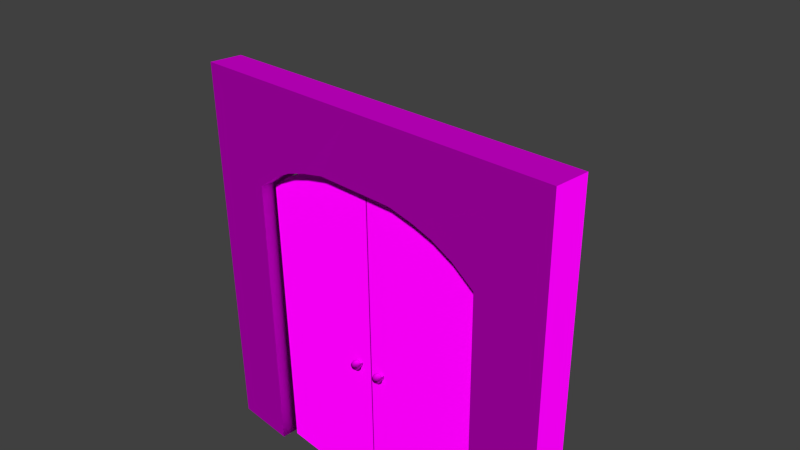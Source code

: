 # Source: decoration_door_wood_1.blend  (saved by Blender 2.70.0; exported with 4.5.12 LTS)
import bpy
from mathutils import Matrix  # noqa: F401  (used for matrix-valued properties, if any)

bpy.ops.wm.read_factory_settings(use_empty=True)
scene = bpy.context.scene
scene.name = 'Scene'

# ---- collections
col_collection_1 = bpy.data.collections.new('Collection 1'); scene.collection.children.link(col_collection_1)

# ---- images (referenced by path relative to the original .blend; pixels are not part of the script)
import os
ASSET_DIR = os.environ.get("B2B_ASSET_DIR", "")  # directory of the original .blend (textures are referenced by path, not embedded)
HERE = os.path.dirname(os.path.abspath(__file__))  # packed textures are extracted next to this script under _unpacked/

def load_image(name, relpath, width, height, colorspace="sRGB"):
    """Load a texture the original file referenced (path relative to the .blend, or extracted next to this script)."""
    p = next((c for c in (os.path.join(HERE, relpath), os.path.join(ASSET_DIR, relpath)) if relpath and os.path.exists(c)), "")
    if p:
        img = bpy.data.images.load(p, check_existing=True)
        img.name = name
    else:  # same state as the original file: an image datablock whose file is absent (Cycles renders it pink)
        img = bpy.data.images.new(name, width, height)
        img.source = "FILE"
        img.filepath = "//" + (relpath or name)
    img.colorspace_settings.name = colorspace
    return img
img_decoration_door_wood_1_diffuse_jpg = load_image('decoration_door_wood_1_diffuse.jpg', 'Texturen/decoration_door_wood_1_diffuse.jpg', 1024, 1024, 'sRGB')
img_decoration_door_wood_1_normal_jpg = load_image('decoration_door_wood_1_normal.jpg', 'Texturen/decoration_door_wood_1_normal.jpg', 1024, 1024, 'sRGB')
img_decoration_door_stone_1_normal_png = load_image('decoration_door_stone_1_normal.png', 'Texturen/decoration_door_stone_1_normal.png', 1024, 1024, 'sRGB')
img_decoration_door_stone_1_diffuse_png = load_image('decoration_door_stone_1_diffuse.png', 'Texturen/decoration_door_stone_1_diffuse.png', 1024, 1024, 'sRGB')

# ---- materials (node trees are filled in below, after node groups)
mat_decoration_door_wood_1_door_wood_1 = bpy.data.materials.new('decoration_door_wood_1_door_wood_1')
mat_decoration_door_wood_1_door_wood_1.alpha_threshold = 0.0
mat_decoration_door_wood_1_door_wood_1.roughness = 0.5
mat_decoration_door_wood_1_door_wood_1.line_color = (0.0, 0.0, 0.0, 1.0)
mat_decoration_door_wood_1_frame_stone_1 = bpy.data.materials.new('decoration_door_wood_1_frame_stone_1')
mat_decoration_door_wood_1_frame_stone_1.alpha_threshold = 0.0
mat_decoration_door_wood_1_frame_stone_1.roughness = 0.5
mat_decoration_door_wood_1_frame_stone_1.line_color = (0.0, 0.0, 0.0, 1.0)

# ---- material node trees
mat_decoration_door_wood_1_door_wood_1.use_nodes = True; mat_decoration_door_wood_1_door_wood_1.node_tree.nodes.clear()
_N = mat_decoration_door_wood_1_door_wood_1.node_tree.nodes; _L = mat_decoration_door_wood_1_door_wood_1.node_tree.links
n0 = _N.new('ShaderNodeOutputMaterial'); n0.name = 'Material Output'; n0.location = (300, 300)
n1 = _N.new('ShaderNodeBsdfDiffuse'); n1.name = 'Diffuse BSDF'; n1.location = (10, 300)
n2 = _N.new('ShaderNodeTexImage'); n2.name = 'Image Texture'; n2.location = (-519, 386)
n2.width = 140
n2.image = img_decoration_door_wood_1_diffuse_jpg
n3 = _N.new('ShaderNodeTexImage'); n3.name = 'Image Texture.001'; n3.location = (-550, 140)
n3.width = 140
n3.image = img_decoration_door_wood_1_normal_jpg
n4 = _N.new('ShaderNodeTexCoord'); n4.name = 'Texture Coordinate'; n4.location = (-797, 304)
n5 = _N.new('ShaderNodeNormalMap'); n5.name = 'Normal Map'; n5.location = (-285, 116)
_L.new(n1.outputs[0], n0.inputs[0])
_L.new(n4.outputs[2], n2.inputs[0])
_L.new(n4.outputs[2], n3.inputs[0])
_L.new(n2.outputs[0], n1.inputs[0])
_L.new(n3.outputs[0], n5.inputs[1])
_L.new(n5.outputs[0], n1.inputs[2])
n0.is_active_output = True
mat_decoration_door_wood_1_frame_stone_1.use_nodes = True; mat_decoration_door_wood_1_frame_stone_1.node_tree.nodes.clear()
_N = mat_decoration_door_wood_1_frame_stone_1.node_tree.nodes; _L = mat_decoration_door_wood_1_frame_stone_1.node_tree.links
n0 = _N.new('ShaderNodeOutputMaterial'); n0.name = 'Material Output'; n0.location = (300, 300)
n1 = _N.new('ShaderNodeBsdfDiffuse'); n1.name = 'Diffuse BSDF'; n1.location = (10, 300)
n2 = _N.new('ShaderNodeTexCoord'); n2.name = 'Texture Coordinate'; n2.location = (-600, 314)
n3 = _N.new('ShaderNodeTexImage'); n3.name = 'Image Texture.001'; n3.location = (-379, 170)
n3.width = 140
n3.image = img_decoration_door_stone_1_normal_png
n4 = _N.new('ShaderNodeNormalMap'); n4.name = 'Normal Map'; n4.location = (-189, 152)
n5 = _N.new('ShaderNodeTexImage'); n5.name = 'Image Texture'; n5.location = (-375, 422)
n5.width = 140
n5.image = img_decoration_door_stone_1_diffuse_png
_L.new(n1.outputs[0], n0.inputs[0])
_L.new(n2.outputs[2], n5.inputs[0])
_L.new(n2.outputs[2], n3.inputs[0])
_L.new(n5.outputs[0], n1.inputs[0])
_L.new(n3.outputs[0], n4.inputs[1])
_L.new(n4.outputs[0], n1.inputs[2])
n0.is_active_output = True

# ---- world
world_world = bpy.data.worlds.new('World'); scene.world = world_world
world_world.color = (0.05088, 0.05088, 0.05088)
world_world.use_sun_shadow = False
world_world.sun_shadow_jitter_overblur = 0.0
world_world.cycles.sampling_method = 'MANUAL'
world_world.cycles.sample_map_resolution = 256

# ---- cameras
cam_camera = bpy.data.cameras.new('Camera')
cam_camera.clip_end = 100.0
cam_camera.lens = 35.0
cam_camera.sensor_width = 32.0
cam_camera.sensor_height = 18.0
cam_camera.ortho_scale = 7.314
cam_camera.dof.focus_distance = 0.0

# ---- meshes
me_cylinder_001 = bpy.data.meshes.new('Cylinder.001')
me_cylinder_001.from_pydata([(1.93, 0.5665, -0.1), (1.93, 0.5665, 3.576e-07), (-0.0001471, 0.002684, -0.1), (-0.0001471, 0.002683, 3.055e-07), (0.44, -4.38, 3.815e-06), (0.44, -4.38, -0.1), (1.14, -4.38, 3.815e-06), (1.14, -4.38, -0.1), (1.93, -4.38, 3.815e-06), (1.93, -4.38, -0.1), (0.04, -4.38, -0.1), (0.04, -4.38, 3.815e-06), (1.322, 0.5615, -0.1), (0.9583, 0.4872, -0.1), (1.136, 0.357, -0.1), (0.9583, 0.4872, 3.055e-07), (1.322, 0.5615, 3.055e-07), (1.136, 0.357, 4.47e-07), (0.6163, 0.3784, -0.1), (0.3173, 0.2289, -0.1), (0.4547, 0.158, -0.1), (0.3173, 0.2289, 3.055e-07), (0.6163, 0.3784, 3.055e-07), (0.4547, 0.158, 4.396e-07), (1.93, 0.5665, -0.1), (1.93, 0.5665, -0.1), (1.93, 0.5665, 3.576e-07), (1.93, 0.5665, 3.576e-07), (-0.0001471, 0.002683, 3.055e-07), (-0.0001471, 0.002683, 3.055e-07), (-0.0001471, 0.002684, -0.1), (-0.0001471, 0.002684, -0.1), (0.04, -4.38, 3.815e-06), (0.04, -4.38, 3.815e-06), (0.44, -4.38, 3.815e-06), (0.44, -4.38, -0.1), (0.04, -4.38, -0.1), (0.04, -4.38, -0.1), (1.14, -4.38, 3.815e-06), (1.14, -4.38, -0.1), (1.93, -4.38, -0.1), (1.93, -4.38, -0.1), (1.93, -4.38, 3.815e-06), (1.93, -4.38, 3.815e-06), (1.322, 0.5615, -0.1), (0.9583, 0.4872, -0.1), (0.9583, 0.4872, 3.055e-07), (1.322, 0.5615, 3.055e-07), (0.6163, 0.3784, -0.1), (0.3173, 0.2289, -0.1), (0.3173, 0.2289, 3.055e-07), (0.6163, 0.3784, 3.055e-07)], [], [(21, 28, 11, 4, 23), (45, 48, 51, 46), (30, 19, 20, 5, 10), (35, 34, 32, 36), (9, 8, 6, 7), (7, 6, 34, 35), (3, 2, 37, 33), (15, 22, 23, 4, 38, 17), (18, 13, 14, 39, 5, 20), (12, 24, 40, 39, 14), (0, 1, 42, 41), (26, 16, 17, 38, 43), (12, 14, 13), (15, 17, 16), (46, 47, 44, 45), (25, 44, 47, 27), (18, 20, 19), (21, 23, 22), (50, 51, 48, 49), (49, 31, 29, 50)])
me_cylinder_001.polygons.foreach_set('use_smooth', [True] * 20)
_uv = me_cylinder_001.uv_layers.new(name='UVMap')
_uv.uv.foreach_set('vector', [0.9316, 0.7165, 0.8859, 0.7807, 0.0001712, 0.7725, 0.0001712, 0.6917, 0.9173, 0.6887, 0.219, 0.8423, 0.1465, 0.8423, 0.1465, 0.8221, 0.219, 0.8221, 0.8859, 0.0001704, 0.9316, 0.06433, 0.9173, 0.09208, 0.0001704, 0.08912, 0.0001706, 0.008284, 0.4981, 0.8221, 0.4981, 0.8423, 0.4173, 0.8423, 0.4173, 0.8221, 0.7992, 0.8221, 0.7992, 0.8423, 0.6396, 0.8423, 0.6396, 0.8221, 0.6396, 0.8221, 0.6396, 0.8423, 0.4981, 0.8423, 0.4981, 0.8221, 0.8859, 0.8016, 0.8859, 0.8218, 0.0001704, 0.8218, 0.0001704, 0.8016, 0.9838, 0.587, 0.9618, 0.6561, 0.9173, 0.6887, 0.0001712, 0.6917, 0.0001708, 0.5502, 0.9575, 0.551, 0.9618, 0.1247, 0.9838, 0.1939, 0.9575, 0.2299, 0.0001704, 0.2306, 0.0001704, 0.08912, 0.9173, 0.09208, 0.9988, 0.2675, 0.9998, 0.3902, 0.0001705, 0.3902, 0.0001704, 0.2306, 0.9575, 0.2299, 0.9998, 0.781, 0.9998, 0.8012, 0.0001705, 0.8012, 0.0001704, 0.781, 0.9998, 0.3906, 0.9988, 0.5134, 0.9575, 0.551, 0.0001708, 0.5502, 0.0001704, 0.3906, 0.9988, 0.2675, 0.9575, 0.2299, 0.9838, 0.1939, 0.9838, 0.587, 0.9575, 0.551, 0.9988, 0.5134, 0.219, 0.8221, 0.2941, 0.8221, 0.2941, 0.8423, 0.219, 0.8423, 0.4169, 0.8423, 0.2941, 0.8423, 0.2941, 0.8221, 0.4169, 0.8221, 0.9618, 0.1247, 0.9173, 0.09208, 0.9316, 0.06433, 0.9316, 0.7165, 0.9173, 0.6887, 0.9618, 0.6561, 0.07896, 0.8221, 0.1465, 0.8221, 0.1465, 0.8423, 0.07896, 0.8423, 0.07896, 0.8423, 0.0001711, 0.8423, 0.0001704, 0.8221, 0.07896, 0.8221])
me_cylinder_001.materials.append(mat_decoration_door_wood_1_door_wood_1)
me_cylinder_001.use_remesh_preserve_volume = False
me_cylinder_001.use_remesh_preserve_attributes = False
me_cylinder_001.use_mirror_vertex_groups = False
me_cylinder_001.update()
me_plane = bpy.data.meshes.new('Plane')
me_plane.from_pydata([(0.6283, -0.3, 0.983), (0.6283, 0.2, 0.983), (1.01, -0.3, 0.904), (1.01, 0.2, 0.904), (1.326, -0.3, 0.8095), (1.326, 0.2, 0.8095), (1.652, -0.3, 0.6515), (1.652, 0.2, 0.6515), (1.99, -0.3, 0.4109), (1.99, 0.2, 0.4109), (1.99, -0.3, -4.01), (1.99, 0.2, -4.01), (2.99, -0.3, -4.01), (2.99, 0.2, -4.01), (2.99, -0.3, 1.99), (2.99, 0.2, 1.99), (-0.6283, -0.3, 0.983), (-0.6283, 0.2, 0.983), (-1.01, -0.3, 0.904), (-1.01, 0.2, 0.904), (-1.326, -0.3, 0.8095), (-1.326, 0.2, 0.8095), (-1.652, -0.3, 0.6515), (-1.652, 0.2, 0.6515), (-1.99, -0.3, 0.4109), (-1.99, 0.2, 0.4109), (-1.99, -0.3, -4.01), (-1.99, 0.2, -4.01), (-2.99, -0.3, -4.01), (-2.99, 0.2, -4.01), (-2.99, -0.3, 1.99), (-2.99, 0.2, 1.99), (0.0, -0.3, 1.99), (0.0, 0.2, 1.99), (0.0, -0.3, 0.9849), (0.0, 0.2, 0.9849)], [], [(14, 8, 10, 12), (1, 3, 2, 0), (3, 5, 4, 2), (5, 7, 6, 4), (7, 9, 8, 6), (9, 11, 10, 8), (13, 15, 14, 12), (15, 33, 32, 14), (34, 35, 1, 0), (9, 15, 13, 11), (8, 14, 6), (34, 0, 32), (0, 2, 32), (32, 2, 14), (14, 4, 6), (14, 2, 4), (33, 15, 3), (1, 33, 3), (3, 15, 5), (5, 15, 7), (7, 15, 9), (1, 35, 33), (30, 28, 26, 24), (17, 16, 18, 19), (19, 18, 20, 21), (21, 20, 22, 23), (23, 22, 24, 25), (25, 24, 26, 27), (29, 28, 30, 31), (31, 30, 32, 33), (34, 16, 17, 35), (25, 27, 29, 31), (24, 22, 30), (34, 32, 16), (16, 32, 18), (32, 30, 18), (30, 22, 20), (30, 20, 18), (33, 19, 31), (17, 19, 33), (19, 21, 31), (21, 23, 31), (23, 25, 31), (17, 33, 35)])
_uv = me_plane.uv_layers.new(name='UVMap')
_uv.uv.foreach_set('vector', [0.6914, 0.7586, 0.601, 0.6159, 0.601, 0.2165, 0.6914, 0.2165, 0.7851, 0.8698, 0.7851, 0.9058, 0.7388, 0.9058, 0.7388, 0.8698, 0.7851, 0.9058, 0.7851, 0.9364, 0.7388, 0.9364, 0.7388, 0.9058, 0.7851, 0.9364, 0.7851, 0.9699, 0.7388, 0.9699, 0.7388, 0.9364, 0.7851, 0.9699, 0.7851, 1.008, 0.7388, 1.008, 0.7388, 0.9699, 0.7851, 1.008, 0.7851, 1.417, 0.7388, 1.417, 0.7388, 1.008, 0.8324, 1.869, 0.8324, 1.314, 0.8786, 1.314, 0.8786, 1.869, 0.8324, 1.314, 0.8324, 1.038, 0.8786, 1.038, 0.8786, 1.314, 0.7388, 0.8117, 0.7851, 0.8117, 0.7851, 0.8698, 0.7388, 0.8698, 0.2398, 0.6036, 0.1492, 0.7589, 0.1492, 0.2126, 0.2398, 0.2126, 0.601, 0.6159, 0.6914, 0.7586, 0.5705, 0.6376, 0.4212, 0.6678, 0.478, 0.6676, 0.4212, 0.7586, 0.478, 0.6676, 0.5125, 0.6605, 0.4212, 0.7586, 0.4212, 0.7586, 0.5125, 0.6605, 0.6914, 0.7586, 0.6914, 0.7586, 0.541, 0.6519, 0.5705, 0.6376, 0.6914, 0.7586, 0.5125, 0.6605, 0.541, 0.6519, 0.4202, 0.7589, 0.1492, 0.7589, 0.3287, 0.6521, 0.3633, 0.6599, 0.4202, 0.7589, 0.3287, 0.6521, 0.3287, 0.6521, 0.1492, 0.7589, 0.3, 0.6428, 0.3, 0.6428, 0.1492, 0.7589, 0.2705, 0.6273, 0.2705, 0.6273, 0.1492, 0.7589, 0.2398, 0.6036, 0.3633, 0.6599, 0.4202, 0.6601, 0.4202, 0.7589, 0.1511, 0.7586, 0.1511, 0.2165, 0.2414, 0.2165, 0.2414, 0.6159, 0.7851, 0.7535, 0.7388, 0.7535, 0.7388, 0.7175, 0.7851, 0.7175, 0.7851, 0.7175, 0.7388, 0.7175, 0.7388, 0.6869, 0.7851, 0.6869, 0.7851, 0.6869, 0.7388, 0.6869, 0.7388, 0.6534, 0.7851, 0.6534, 0.7851, 0.6534, 0.7388, 0.6534, 0.7388, 0.615, 0.7851, 0.615, 0.7851, 0.615, 0.7388, 0.615, 0.7388, 0.206, 0.7851, 0.206, 0.8324, 0.206, 0.8786, 0.206, 0.8786, 0.7611, 0.8324, 0.7611, 0.8324, 0.7611, 0.8786, 0.7611, 0.8786, 1.038, 0.8324, 1.038, 0.7388, 0.8117, 0.7388, 0.7535, 0.7851, 0.7535, 0.7851, 0.8117, 0.6006, 0.6036, 0.6006, 0.2126, 0.6913, 0.2126, 0.6913, 0.7589, 0.2414, 0.6159, 0.272, 0.6376, 0.1511, 0.7586, 0.4212, 0.6678, 0.4212, 0.7586, 0.3644, 0.6676, 0.3644, 0.6676, 0.4212, 0.7586, 0.33, 0.6605, 0.4212, 0.7586, 0.1511, 0.7586, 0.33, 0.6605, 0.1511, 0.7586, 0.272, 0.6376, 0.3014, 0.6519, 0.1511, 0.7586, 0.3014, 0.6519, 0.33, 0.6605, 0.4202, 0.7589, 0.5118, 0.6521, 0.6913, 0.7589, 0.4772, 0.6599, 0.5118, 0.6521, 0.4202, 0.7589, 0.5118, 0.6521, 0.5404, 0.6428, 0.6913, 0.7589, 0.5404, 0.6428, 0.57, 0.6273, 0.6913, 0.7589, 0.57, 0.6273, 0.6006, 0.6036, 0.6913, 0.7589, 0.4772, 0.6599, 0.4202, 0.7589, 0.4202, 0.6601])
me_plane.materials.append(mat_decoration_door_wood_1_frame_stone_1)
me_plane.use_remesh_preserve_volume = False
me_plane.use_remesh_preserve_attributes = False
me_plane.use_mirror_vertex_groups = False
me_plane.update()
me_sphere_001 = bpy.data.meshes.new('Sphere.001')
me_sphere_001.from_pydata([(-24.87, -1.161, -29.28), (-25.19, -1.161, -29.49), (-25.41, -1.161, -29.82), (-25.49, -1.161, -30.2), (-25.41, -1.161, -30.58), (-25.19, -1.161, -30.91), (-24.87, -1.161, -31.12), (-24.76, -0.8906, -29.28), (-24.99, -0.6612, -29.49), (-25.14, -0.508, -29.82), (-25.19, -0.4541, -30.2), (-25.14, -0.508, -30.58), (-24.99, -0.6612, -30.91), (-24.76, -0.8906, -31.12), (-24.49, -0.7786, -29.28), (-24.49, -0.4541, -29.49), (-24.49, -0.2374, -29.82), (-25.19, 0.7388, -29.8), (-24.49, -0.2374, -30.58), (-24.49, -0.4541, -30.91), (-24.49, -0.7786, -31.12), (-24.49, -1.161, -29.2), (-24.21, -0.8906, -29.28), (-23.99, -0.6612, -29.49), (-23.83, -0.508, -29.82), (-23.78, -0.4541, -30.2), (-23.83, -0.508, -30.58), (-23.99, -0.6612, -30.91), (-24.21, -0.8906, -31.12), (-24.1, -1.161, -29.28), (-23.78, -1.161, -29.49), (-23.56, -1.161, -29.82), (-23.49, -1.161, -30.2), (-23.56, -1.161, -30.58), (-23.78, -1.161, -30.91), (-24.1, -1.161, -31.12), (-24.49, -1.161, -31.2), (-24.21, -1.432, -29.28), (-23.99, -1.661, -29.49), (-23.83, -1.815, -29.82), (-23.78, -1.868, -30.2), (-23.83, -1.815, -30.58), (-23.99, -1.661, -30.91), (-24.21, -1.432, -31.12), (-24.49, -1.544, -29.28), (-24.49, -1.868, -29.49), (-24.49, -2.085, -29.82), (-24.49, -2.161, -30.2), (-24.49, -2.085, -30.58), (-24.49, -1.868, -30.91), (-24.49, -1.544, -31.12), (-24.76, -1.432, -29.28), (-24.99, -1.661, -29.49), (-25.14, -1.815, -29.82), (-25.19, -1.868, -30.2), (-25.14, -1.815, -30.58), (-24.99, -1.661, -30.91), (-24.76, -1.432, -31.12), (-25.19, 0.7388, -30.2), (-25.19, 0.7388, -30.6), (-24.49, 0.7388, -29.8), (-24.49, 0.7388, -30.6), (-23.79, 0.7388, -29.8), (-23.79, 0.7388, -30.2), (-23.79, 0.7388, -30.6)], [], [(6, 5, 12, 13), (5, 4, 11, 12), (4, 3, 10, 11), (3, 2, 9, 10), (2, 1, 8, 9), (1, 0, 7, 8), (13, 12, 19, 20), (12, 11, 18, 19), (24, 25, 63, 62), (25, 26, 64, 63), (9, 8, 15, 16), (8, 7, 14, 15), (20, 19, 27, 28), (19, 18, 26, 27), (26, 18, 61, 64), (16, 24, 62, 60), (16, 15, 23, 24), (15, 14, 22, 23), (28, 27, 34, 35), (27, 26, 33, 34), (26, 25, 32, 33), (25, 24, 31, 32), (24, 23, 30, 31), (23, 22, 29, 30), (35, 34, 42, 43), (34, 33, 41, 42), (33, 32, 40, 41), (32, 31, 39, 40), (31, 30, 38, 39), (30, 29, 37, 38), (43, 42, 49, 50), (42, 41, 48, 49), (41, 40, 47, 48), (40, 39, 46, 47), (39, 38, 45, 46), (38, 37, 44, 45), (50, 49, 56, 57), (49, 48, 55, 56), (48, 47, 54, 55), (47, 46, 53, 54), (46, 45, 52, 53), (45, 44, 51, 52), (36, 6, 13), (0, 21, 7), (36, 13, 20), (7, 21, 14), (36, 20, 28), (14, 21, 22), (36, 28, 35), (22, 21, 29), (36, 35, 43), (29, 21, 37), (36, 43, 50), (37, 21, 44), (36, 50, 57), (44, 21, 51), (36, 57, 6), (57, 56, 5, 6), (56, 55, 4, 5), (55, 54, 3, 4), (54, 53, 2, 3), (53, 52, 1, 2), (52, 51, 0, 1), (51, 21, 0), (9, 16, 60, 17), (18, 11, 59, 61), (11, 10, 58, 59), (10, 9, 17, 58)])
me_sphere_001.polygons.foreach_set('use_smooth', [True] * 68)
_uv = me_sphere_001.uv_layers.new(name='UVMap')
_uv.uv.foreach_set('vector', [0.5, 0.3925, 0.499, 0.3927, 0.4989, 0.3902, 0.5004, 0.3916, 0.499, 0.3927, 0.4979, 0.3932, 0.4947, 0.3876, 0.4989, 0.3902, 0.4979, 0.3932, 0.4972, 0.3942, 0.4908, 0.3915, 0.4947, 0.3876, 0.4972, 0.3942, 0.4969, 0.3954, 0.4912, 0.3968, 0.4908, 0.3915, 0.4969, 0.3954, 0.4972, 0.3965, 0.4952, 0.3985, 0.4912, 0.3968, 0.4972, 0.3965, 0.4978, 0.3975, 0.4975, 0.3986, 0.4952, 0.3985, 0.5004, 0.3916, 0.4989, 0.3902, 0.5029, 0.3886, 0.5017, 0.3913, 0.4989, 0.3902, 0.4947, 0.3876, 0.5054, 0.3828, 0.5029, 0.3886, 0.5055, 0.4033, 0.5094, 0.3993, 0.6021, 0.4406, 0.573, 0.4887, 0.5094, 0.3993, 0.5089, 0.3939, 0.6179, 0.3869, 0.6021, 0.4406, 0.4912, 0.3968, 0.4952, 0.3985, 0.4974, 0.4022, 0.4941, 0.4085, 0.4952, 0.3985, 0.4975, 0.3986, 0.4984, 0.3997, 0.4974, 0.4022, 0.5017, 0.3913, 0.5029, 0.3886, 0.5045, 0.3925, 0.5025, 0.3923, 0.5029, 0.3886, 0.5054, 0.3828, 0.5089, 0.3939, 0.5045, 0.3925, 0.5089, 0.3939, 0.5054, 0.3828, 0.5412, 0.3027, 0.6179, 0.3869, 0.4941, 0.4085, 0.5055, 0.4033, 0.573, 0.4887, 0.4581, 0.4887, 0.4941, 0.4085, 0.4974, 0.4022, 0.5011, 0.4007, 0.5055, 0.4033, 0.4974, 0.4022, 0.4984, 0.3997, 0.4996, 0.3993, 0.5011, 0.4007, 0.5025, 0.3923, 0.5045, 0.3925, 0.5028, 0.3943, 0.5021, 0.3934, 0.5045, 0.3925, 0.5089, 0.3939, 0.503, 0.3955, 0.5028, 0.3943, 0.5089, 0.3939, 0.5094, 0.3993, 0.5028, 0.3967, 0.503, 0.3955, 0.5094, 0.3993, 0.5055, 0.4033, 0.5021, 0.3976, 0.5028, 0.3967, 0.5055, 0.4033, 0.5011, 0.4007, 0.501, 0.3982, 0.5021, 0.3976, 0.5011, 0.4007, 0.4996, 0.3993, 0.4999, 0.3983, 0.501, 0.3982, 0.5021, 0.3934, 0.5028, 0.3943, 0.5015, 0.3945, 0.5014, 0.3937, 0.5028, 0.3943, 0.503, 0.3955, 0.5013, 0.3953, 0.5015, 0.3945, 0.503, 0.3955, 0.5028, 0.3967, 0.5011, 0.3959, 0.5013, 0.3953, 0.5028, 0.3967, 0.5021, 0.3976, 0.5007, 0.3966, 0.5011, 0.3959, 0.5021, 0.3976, 0.501, 0.3982, 0.5003, 0.3971, 0.5007, 0.3966, 0.501, 0.3982, 0.4999, 0.3983, 0.4997, 0.3977, 0.5003, 0.3971, 0.5014, 0.3937, 0.5015, 0.3945, 0.5005, 0.3943, 0.5008, 0.3936, 0.5015, 0.3945, 0.5013, 0.3953, 0.5002, 0.3949, 0.5005, 0.3943, 0.5013, 0.3953, 0.5011, 0.3959, 0.5, 0.3954, 0.5002, 0.3949, 0.5011, 0.3959, 0.5007, 0.3966, 0.4997, 0.396, 0.5, 0.3954, 0.5007, 0.3966, 0.5003, 0.3971, 0.4995, 0.3966, 0.4997, 0.396, 0.5003, 0.3971, 0.4997, 0.3977, 0.4992, 0.3973, 0.4995, 0.3966, 0.5008, 0.3936, 0.5005, 0.3943, 0.4997, 0.3938, 0.5003, 0.3932, 0.5005, 0.3943, 0.5002, 0.3949, 0.4992, 0.3943, 0.4997, 0.3938, 0.5002, 0.3949, 0.5, 0.3954, 0.4989, 0.3949, 0.4992, 0.3943, 0.5, 0.3954, 0.4997, 0.396, 0.4986, 0.3956, 0.4989, 0.3949, 0.4997, 0.396, 0.4995, 0.3966, 0.4985, 0.3963, 0.4986, 0.3956, 0.4995, 0.3966, 0.4992, 0.3973, 0.4986, 0.3972, 0.4985, 0.3963, 0.5012, 0.3927, 0.5, 0.3925, 0.5004, 0.3916, 0.4978, 0.3975, 0.4988, 0.3982, 0.4975, 0.3986, 0.5012, 0.3927, 0.5004, 0.3916, 0.5017, 0.3913, 0.4975, 0.3986, 0.4988, 0.3982, 0.4984, 0.3997, 0.5012, 0.3927, 0.5017, 0.3913, 0.5025, 0.3923, 0.4984, 0.3997, 0.4988, 0.3982, 0.4996, 0.3993, 0.5012, 0.3927, 0.5025, 0.3923, 0.5021, 0.3934, 0.4996, 0.3993, 0.4988, 0.3982, 0.4999, 0.3983, 0.5012, 0.3927, 0.5021, 0.3934, 0.5014, 0.3937, 0.4999, 0.3983, 0.4988, 0.3982, 0.4997, 0.3977, 0.5012, 0.3927, 0.5014, 0.3937, 0.5008, 0.3936, 0.4997, 0.3977, 0.4988, 0.3982, 0.4992, 0.3973, 0.5012, 0.3927, 0.5008, 0.3936, 0.5003, 0.3932, 0.4992, 0.3973, 0.4988, 0.3982, 0.4986, 0.3972, 0.5012, 0.3927, 0.5003, 0.3932, 0.5, 0.3925, 0.5003, 0.3932, 0.4997, 0.3938, 0.499, 0.3927, 0.5, 0.3925, 0.4997, 0.3938, 0.4992, 0.3943, 0.4979, 0.3932, 0.499, 0.3927, 0.4992, 0.3943, 0.4989, 0.3949, 0.4972, 0.3942, 0.4979, 0.3932, 0.4989, 0.3949, 0.4986, 0.3956, 0.4969, 0.3954, 0.4972, 0.3942, 0.4986, 0.3956, 0.4985, 0.3963, 0.4972, 0.3965, 0.4969, 0.3954, 0.4985, 0.3963, 0.4986, 0.3972, 0.4978, 0.3975, 0.4972, 0.3965, 0.4986, 0.3972, 0.4988, 0.3982, 0.4978, 0.3975, 0.4912, 0.3968, 0.4941, 0.4085, 0.4581, 0.4887, 0.3821, 0.4029, 0.5054, 0.3828, 0.4947, 0.3876, 0.4277, 0.3022, 0.5412, 0.3027, 0.4947, 0.3876, 0.4908, 0.3915, 0.3985, 0.3496, 0.4277, 0.3022, 0.4908, 0.3915, 0.4912, 0.3968, 0.3821, 0.4029, 0.3985, 0.3496])
me_sphere_001.materials.append(mat_decoration_door_wood_1_frame_stone_1)
me_sphere_001.use_remesh_preserve_volume = False
me_sphere_001.use_remesh_preserve_attributes = False
me_sphere_001.use_mirror_vertex_groups = False
me_sphere_001.update()
me_sphere = bpy.data.meshes.new('Sphere')
me_sphere.from_pydata([(23.83, -1.161, -29.28), (23.5, -1.161, -29.49), (23.28, -1.161, -29.82), (23.21, -1.161, -30.2), (23.28, -1.161, -30.58), (23.5, -1.161, -30.91), (23.83, -1.161, -31.12), (23.94, -0.8906, -29.28), (23.71, -0.6612, -29.49), (23.55, -0.508, -29.82), (23.5, -0.4541, -30.2), (23.55, -0.508, -30.58), (23.71, -0.6612, -30.91), (23.94, -0.8906, -31.12), (24.21, -0.7786, -29.28), (24.21, -0.4541, -29.49), (24.21, -0.2374, -29.82), (23.51, 0.7388, -29.8), (24.21, -0.2374, -30.58), (24.21, -0.4541, -30.91), (24.21, -0.7786, -31.12), (24.21, -1.161, -29.2), (24.48, -0.8906, -29.28), (24.71, -0.6612, -29.49), (24.86, -0.508, -29.82), (24.92, -0.4541, -30.2), (24.86, -0.508, -30.58), (24.71, -0.6612, -30.91), (24.48, -0.8906, -31.12), (24.59, -1.161, -29.28), (24.92, -1.161, -29.49), (25.13, -1.161, -29.82), (25.21, -1.161, -30.2), (25.13, -1.161, -30.58), (24.92, -1.161, -30.91), (24.59, -1.161, -31.12), (24.21, -1.161, -31.2), (24.48, -1.432, -29.28), (24.71, -1.661, -29.49), (24.86, -1.815, -29.82), (24.92, -1.868, -30.2), (24.86, -1.815, -30.58), (24.71, -1.661, -30.91), (24.48, -1.432, -31.12), (24.21, -1.544, -29.28), (24.21, -1.868, -29.49), (24.21, -2.085, -29.82), (24.21, -2.161, -30.2), (24.21, -2.085, -30.58), (24.21, -1.868, -30.91), (24.21, -1.544, -31.12), (23.94, -1.432, -29.28), (23.71, -1.661, -29.49), (23.55, -1.815, -29.82), (23.5, -1.868, -30.2), (23.55, -1.815, -30.58), (23.71, -1.661, -30.91), (23.94, -1.432, -31.12), (23.51, 0.7388, -30.2), (23.51, 0.7388, -30.6), (24.21, 0.7388, -29.8), (24.21, 0.7388, -30.6), (24.91, 0.7388, -29.8), (24.91, 0.7388, -30.2), (24.91, 0.7388, -30.6)], [], [(6, 5, 12, 13), (5, 4, 11, 12), (4, 3, 10, 11), (3, 2, 9, 10), (2, 1, 8, 9), (1, 0, 7, 8), (13, 12, 19, 20), (12, 11, 18, 19), (24, 25, 63, 62), (25, 26, 64, 63), (9, 8, 15, 16), (8, 7, 14, 15), (20, 19, 27, 28), (19, 18, 26, 27), (26, 18, 61, 64), (16, 24, 62, 60), (16, 15, 23, 24), (15, 14, 22, 23), (28, 27, 34, 35), (27, 26, 33, 34), (26, 25, 32, 33), (25, 24, 31, 32), (24, 23, 30, 31), (23, 22, 29, 30), (35, 34, 42, 43), (34, 33, 41, 42), (33, 32, 40, 41), (32, 31, 39, 40), (31, 30, 38, 39), (30, 29, 37, 38), (43, 42, 49, 50), (42, 41, 48, 49), (41, 40, 47, 48), (40, 39, 46, 47), (39, 38, 45, 46), (38, 37, 44, 45), (50, 49, 56, 57), (49, 48, 55, 56), (48, 47, 54, 55), (47, 46, 53, 54), (46, 45, 52, 53), (45, 44, 51, 52), (36, 6, 13), (0, 21, 7), (36, 13, 20), (7, 21, 14), (36, 20, 28), (14, 21, 22), (36, 28, 35), (22, 21, 29), (36, 35, 43), (29, 21, 37), (36, 43, 50), (37, 21, 44), (36, 50, 57), (44, 21, 51), (36, 57, 6), (57, 56, 5, 6), (56, 55, 4, 5), (55, 54, 3, 4), (54, 53, 2, 3), (53, 52, 1, 2), (52, 51, 0, 1), (51, 21, 0), (9, 16, 60, 17), (18, 11, 59, 61), (11, 10, 58, 59), (10, 9, 17, 58)])
me_sphere.polygons.foreach_set('use_smooth', [True] * 68)
_uv = me_sphere.uv_layers.new(name='UVMap')
_uv.uv.foreach_set('vector', [0.5, 0.3922, 0.4988, 0.3924, 0.4988, 0.3895, 0.5005, 0.3911, 0.4988, 0.3924, 0.4977, 0.393, 0.494, 0.3867, 0.4988, 0.3895, 0.4977, 0.393, 0.4969, 0.394, 0.4896, 0.391, 0.494, 0.3867, 0.4969, 0.394, 0.4965, 0.3953, 0.4901, 0.3969, 0.4896, 0.391, 0.4965, 0.3953, 0.4968, 0.3967, 0.4947, 0.3989, 0.4901, 0.3969, 0.4968, 0.3967, 0.4976, 0.3978, 0.4971, 0.399, 0.4947, 0.3989, 0.5005, 0.3911, 0.4988, 0.3895, 0.5033, 0.3878, 0.5019, 0.3908, 0.4988, 0.3895, 0.494, 0.3867, 0.5061, 0.3813, 0.5033, 0.3878, 0.5062, 0.4042, 0.5106, 0.3997, 0.6144, 0.446, 0.5818, 0.4999, 0.5106, 0.3997, 0.51, 0.3937, 0.6322, 0.3858, 0.6144, 0.446, 0.4901, 0.3969, 0.4947, 0.3989, 0.497, 0.4031, 0.4934, 0.4101, 0.4947, 0.3989, 0.4971, 0.399, 0.4982, 0.4002, 0.497, 0.4031, 0.5019, 0.3908, 0.5033, 0.3878, 0.505, 0.3921, 0.5028, 0.392, 0.5033, 0.3878, 0.5061, 0.3813, 0.51, 0.3937, 0.505, 0.3921, 0.51, 0.3937, 0.5061, 0.3813, 0.5462, 0.2915, 0.6322, 0.3858, 0.4934, 0.4101, 0.5062, 0.4042, 0.5818, 0.4999, 0.4531, 0.4999, 0.4934, 0.4101, 0.497, 0.4031, 0.5013, 0.4014, 0.5062, 0.4042, 0.497, 0.4031, 0.4982, 0.4002, 0.4996, 0.3997, 0.5013, 0.4014, 0.5028, 0.392, 0.505, 0.3921, 0.5031, 0.3942, 0.5024, 0.3931, 0.505, 0.3921, 0.51, 0.3937, 0.5034, 0.3955, 0.5031, 0.3942, 0.51, 0.3937, 0.5106, 0.3997, 0.5031, 0.3968, 0.5034, 0.3955, 0.5106, 0.3997, 0.5062, 0.4042, 0.5023, 0.3979, 0.5031, 0.3968, 0.5062, 0.4042, 0.5013, 0.4014, 0.5012, 0.3985, 0.5023, 0.3979, 0.5013, 0.4014, 0.4996, 0.3997, 0.4999, 0.3987, 0.5012, 0.3985, 0.5024, 0.3931, 0.5031, 0.3942, 0.5016, 0.3944, 0.5016, 0.3935, 0.5031, 0.3942, 0.5034, 0.3955, 0.5015, 0.3953, 0.5016, 0.3944, 0.5034, 0.3955, 0.5031, 0.3968, 0.5012, 0.396, 0.5015, 0.3953, 0.5031, 0.3968, 0.5023, 0.3979, 0.5008, 0.3967, 0.5012, 0.396, 0.5023, 0.3979, 0.5012, 0.3985, 0.5003, 0.3973, 0.5008, 0.3967, 0.5012, 0.3985, 0.4999, 0.3987, 0.4996, 0.3979, 0.5003, 0.3973, 0.5016, 0.3935, 0.5016, 0.3944, 0.5006, 0.3942, 0.5009, 0.3934, 0.5016, 0.3944, 0.5015, 0.3953, 0.5003, 0.3948, 0.5006, 0.3942, 0.5015, 0.3953, 0.5012, 0.396, 0.5, 0.3954, 0.5003, 0.3948, 0.5012, 0.396, 0.5008, 0.3967, 0.4997, 0.396, 0.5, 0.3954, 0.5008, 0.3967, 0.5003, 0.3973, 0.4994, 0.3967, 0.4997, 0.396, 0.5003, 0.3973, 0.4996, 0.3979, 0.4991, 0.3975, 0.4994, 0.3967, 0.5009, 0.3934, 0.5006, 0.3942, 0.4996, 0.3936, 0.5003, 0.393, 0.5006, 0.3942, 0.5003, 0.3948, 0.4991, 0.3942, 0.4996, 0.3936, 0.5003, 0.3948, 0.5, 0.3954, 0.4987, 0.3949, 0.4991, 0.3942, 0.5, 0.3954, 0.4997, 0.396, 0.4985, 0.3956, 0.4987, 0.3949, 0.4997, 0.396, 0.4994, 0.3967, 0.4983, 0.3965, 0.4985, 0.3956, 0.4994, 0.3967, 0.4991, 0.3975, 0.4984, 0.3974, 0.4983, 0.3965, 0.5013, 0.3924, 0.5, 0.3922, 0.5005, 0.3911, 0.4976, 0.3978, 0.4987, 0.3985, 0.4971, 0.399, 0.5013, 0.3924, 0.5005, 0.3911, 0.5019, 0.3908, 0.4971, 0.399, 0.4987, 0.3985, 0.4982, 0.4002, 0.5013, 0.3924, 0.5019, 0.3908, 0.5028, 0.392, 0.4982, 0.4002, 0.4987, 0.3985, 0.4996, 0.3997, 0.5013, 0.3924, 0.5028, 0.392, 0.5024, 0.3931, 0.4996, 0.3997, 0.4987, 0.3985, 0.4999, 0.3987, 0.5013, 0.3924, 0.5024, 0.3931, 0.5016, 0.3935, 0.4999, 0.3987, 0.4987, 0.3985, 0.4996, 0.3979, 0.5013, 0.3924, 0.5016, 0.3935, 0.5009, 0.3934, 0.4996, 0.3979, 0.4987, 0.3985, 0.4991, 0.3975, 0.5013, 0.3924, 0.5009, 0.3934, 0.5003, 0.393, 0.4991, 0.3975, 0.4987, 0.3985, 0.4984, 0.3974, 0.5013, 0.3924, 0.5003, 0.393, 0.5, 0.3922, 0.5003, 0.393, 0.4996, 0.3936, 0.4988, 0.3924, 0.5, 0.3922, 0.4996, 0.3936, 0.4991, 0.3942, 0.4977, 0.393, 0.4988, 0.3924, 0.4991, 0.3942, 0.4987, 0.3949, 0.4969, 0.394, 0.4977, 0.393, 0.4987, 0.3949, 0.4985, 0.3956, 0.4965, 0.3953, 0.4969, 0.394, 0.4985, 0.3956, 0.4983, 0.3965, 0.4968, 0.3967, 0.4965, 0.3953, 0.4983, 0.3965, 0.4984, 0.3974, 0.4976, 0.3978, 0.4968, 0.3967, 0.4984, 0.3974, 0.4987, 0.3985, 0.4976, 0.3978, 0.4901, 0.3969, 0.4934, 0.4101, 0.4531, 0.4999, 0.3678, 0.4038, 0.5061, 0.3813, 0.494, 0.3867, 0.419, 0.2909, 0.5462, 0.2915, 0.494, 0.3867, 0.4896, 0.391, 0.3862, 0.3441, 0.419, 0.2909, 0.4896, 0.391, 0.4901, 0.3969, 0.3678, 0.4038, 0.3862, 0.3441])
me_sphere.materials.append(mat_decoration_door_wood_1_frame_stone_1)
me_sphere.use_remesh_preserve_volume = False
me_sphere.use_remesh_preserve_attributes = False
me_sphere.use_mirror_vertex_groups = False
me_sphere.update()
me_cylinder = bpy.data.meshes.new('Cylinder')
me_cylinder.from_pydata([(-1.93, 0.5665, -0.1), (-1.93, 0.5665, 3.576e-07), (0.0001471, 0.002684, -0.1), (0.0001471, 0.002683, 3.055e-07), (-0.44, -4.38, 3.815e-06), (-0.44, -4.38, -0.1), (-1.14, -4.38, 3.815e-06), (-1.14, -4.38, -0.1), (-1.93, -4.38, 3.815e-06), (-1.93, -4.38, -0.1), (-0.04, -4.38, -0.1), (-0.04, -4.38, 3.815e-06), (-1.322, 0.5615, -0.1), (-0.9583, 0.4872, -0.1), (-1.136, 0.357, -0.1), (-0.9583, 0.4872, 3.055e-07), (-1.322, 0.5615, 3.055e-07), (-1.136, 0.357, 4.47e-07), (-0.6163, 0.3784, -0.1), (-0.3173, 0.2289, -0.1), (-0.4547, 0.158, -0.1), (-0.3173, 0.2289, 3.055e-07), (-0.6163, 0.3784, 3.055e-07), (-0.4547, 0.158, 4.396e-07), (-1.93, 0.5665, -0.1), (-1.93, 0.5665, -0.1), (-1.93, 0.5665, 3.576e-07), (-1.93, 0.5665, 3.576e-07), (0.0001471, 0.002683, 3.055e-07), (0.0001471, 0.002683, 3.055e-07), (0.0001471, 0.002684, -0.1), (0.0001471, 0.002684, -0.1), (-0.04, -4.38, 3.815e-06), (-0.04, -4.38, 3.815e-06), (-0.44, -4.38, 3.815e-06), (-0.44, -4.38, -0.1), (-0.04, -4.38, -0.1), (-0.04, -4.38, -0.1), (-1.14, -4.38, 3.815e-06), (-1.14, -4.38, -0.1), (-1.93, -4.38, -0.1), (-1.93, -4.38, -0.1), (-1.93, -4.38, 3.815e-06), (-1.93, -4.38, 3.815e-06), (-1.322, 0.5615, -0.1), (-0.9583, 0.4872, -0.1), (-0.9583, 0.4872, 3.055e-07), (-1.322, 0.5615, 3.055e-07), (-0.6163, 0.3784, -0.1), (-0.3173, 0.2289, -0.1), (-0.3173, 0.2289, 3.055e-07), (-0.6163, 0.3784, 3.055e-07)], [], [(21, 23, 4, 11, 28), (45, 46, 51, 48), (30, 10, 5, 20, 19), (35, 36, 32, 34), (9, 7, 6, 8), (7, 35, 34, 6), (3, 33, 37, 2), (15, 17, 38, 4, 23, 22), (18, 20, 5, 39, 14, 13), (12, 14, 39, 40, 24), (0, 41, 42, 1), (26, 43, 38, 17, 16), (12, 13, 14), (15, 16, 17), (46, 45, 44, 47), (25, 27, 47, 44), (18, 19, 20), (21, 22, 23), (50, 49, 48, 51), (49, 50, 29, 31)])
me_cylinder.polygons.foreach_set('use_smooth', [True] * 20)
_uv = me_cylinder.uv_layers.new(name='UVMap')
_uv.uv.foreach_set('vector', [0.9343, 0.06471, 0.9197, 0.09234, 0.002637, 0.08186, 0.003299, 0.001028, 0.8891, 0.0001705, 0.1981, 0.8432, 0.1981, 0.823, 0.2706, 0.823, 0.2706, 0.8432, 0.8859, 0.7816, 0.0001713, 0.7735, 0.0001709, 0.6926, 0.9173, 0.6897, 0.9316, 0.7174, 0.7184, 0.823, 0.7992, 0.823, 0.7992, 0.8432, 0.7184, 0.8432, 0.4173, 0.823, 0.5769, 0.823, 0.5769, 0.8432, 0.4173, 0.8432, 0.5769, 0.823, 0.7184, 0.823, 0.7184, 0.8432, 0.5769, 0.8432, 0.8859, 0.8227, 0.0001705, 0.8227, 0.0001705, 0.8025, 0.8859, 0.8025, 0.9854, 0.1947, 0.9588, 0.2305, 0.001478, 0.2233, 0.002637, 0.08186, 0.9197, 0.09234, 0.964, 0.1254, 0.9618, 0.657, 0.9173, 0.6897, 0.0001709, 0.6926, 0.0001705, 0.5512, 0.9575, 0.5519, 0.9838, 0.5879, 0.9988, 0.5143, 0.9575, 0.5519, 0.0001705, 0.5512, 0.0001705, 0.3915, 0.9998, 0.3915, 0.9998, 0.8021, 0.0001705, 0.8021, 0.0001705, 0.7819, 0.9998, 0.7819, 0.9998, 0.3912, 0.0001705, 0.383, 0.001478, 0.2233, 0.9588, 0.2305, 0.9998, 0.2684, 0.9988, 0.5143, 0.9838, 0.5879, 0.9575, 0.5519, 0.9854, 0.1947, 0.9998, 0.2684, 0.9588, 0.2305, 0.1981, 0.823, 0.1981, 0.8432, 0.123, 0.8432, 0.123, 0.823, 0.0001705, 0.8432, 0.0001705, 0.823, 0.123, 0.823, 0.123, 0.8432, 0.9618, 0.657, 0.9316, 0.7174, 0.9173, 0.6897, 0.9343, 0.06471, 0.964, 0.1254, 0.9197, 0.09234, 0.3381, 0.823, 0.3381, 0.8432, 0.2706, 0.8432, 0.2706, 0.823, 0.3381, 0.8432, 0.3381, 0.823, 0.4169, 0.823, 0.4169, 0.8432])
me_cylinder.materials.append(mat_decoration_door_wood_1_door_wood_1)
me_cylinder.use_remesh_preserve_volume = False
me_cylinder.use_remesh_preserve_attributes = False
me_cylinder.use_mirror_vertex_groups = False
me_cylinder.update()

# ---- objects
ob_cylinder_001 = bpy.data.objects.new('Cylinder.001', me_cylinder_001)
ob_plane = bpy.data.objects.new('Plane', me_plane)
ob_sphere_001 = bpy.data.objects.new('Sphere.001', me_sphere_001)
ob_sphere = bpy.data.objects.new('Sphere', me_sphere)
ob_cylinder = bpy.data.objects.new('Cylinder', me_cylinder)
ob_camera = bpy.data.objects.new('Camera', cam_camera)

# ---- transforms, parenting, visibility, modifiers, constraints
ob_cylinder_001.location = (-1.94, -0.1, 0.38)
ob_cylinder_001.rotation_euler = (1.571, 0.0, 0.0)
ob_cylinder_001.lineart.crease_threshold = 0.0
ob_plane.location = (0.0, -7.105e-15, 0.0)
ob_plane.lineart.crease_threshold = 0.0
ob_sphere_001.location = (1.94, -0.1, 0.38)
ob_sphere_001.scale = (0.07079, 0.07079, 0.07079)
ob_sphere_001.lineart.crease_threshold = 0.0
_m = ob_sphere_001.modifiers.new('EdgeSplit', 'EDGE_SPLIT')
_m.split_angle = 0.8901
ob_sphere.location = (-1.94, -0.1, 0.38)
ob_sphere.scale = (0.07079, 0.07079, 0.07079)
ob_sphere.lineart.crease_threshold = 0.0
_m = ob_sphere.modifiers.new('EdgeSplit', 'EDGE_SPLIT')
_m.split_angle = 0.8901
ob_cylinder.location = (1.94, -0.1, 0.38)
ob_cylinder.rotation_euler = (1.571, 0.0, 0.0)
ob_cylinder.lineart.crease_threshold = 0.0
ob_camera.location = (7.481, -6.508, 5.344)
ob_camera.rotation_euler = (1.109, 0.01082, 0.8149)
ob_camera.lock_rotations_4d = False
ob_camera.empty_display_type = 'ARROWS'
ob_camera.color = (0.0, 0.0, 0.0, 0.0)
ob_camera.display_type = 'WIRE'
ob_camera.lineart.crease_threshold = 0.0

# ---- collection membership
col_collection_1.objects.link(ob_cylinder_001)
col_collection_1.objects.link(ob_plane)
col_collection_1.objects.link(ob_sphere_001)
col_collection_1.objects.link(ob_sphere)
col_collection_1.objects.link(ob_cylinder)
col_collection_1.objects.link(ob_camera)

# ---- scene / render settings (as saved in the file)
scene.camera = ob_camera
scene.frame_start = 1; scene.frame_end = 50; scene.frame_set(1)
scene.render.engine = 'CYCLES'
scene.render.resolution_percentage = 50
scene.render.dither_intensity = 0.0
scene.cycles.use_denoising = False
scene.cycles.samples = 10
scene.cycles.sampling_pattern = 'TABULATED_SOBOL'
scene.cycles.light_sampling_threshold = 0.0
scene.cycles.use_adaptive_sampling = False
scene.cycles.use_light_tree = False
scene.cycles.blur_glossy = 0.0
scene.cycles.volume_bounces = 1
scene.cycles.pixel_filter_type = 'GAUSSIAN'
scene.cycles.sample_clamp_indirect = 0.0
scene.view_settings.view_transform = 'Standard'
bpy.context.view_layer.update()

# ---- added for rendering (the .blend has no usable light): sun
light_auto_sun = bpy.data.lights.new('AutoSun', 'SUN')
light_auto_sun.energy = 3.0
light_auto_sun.angle = 0.0523599
ob_auto_sun = bpy.data.objects.new('AutoSun', light_auto_sun)
scene.collection.objects.link(ob_auto_sun)
ob_auto_sun.rotation_euler = (0.872665, 0.174533, 0.523599)
bpy.context.view_layer.update()
